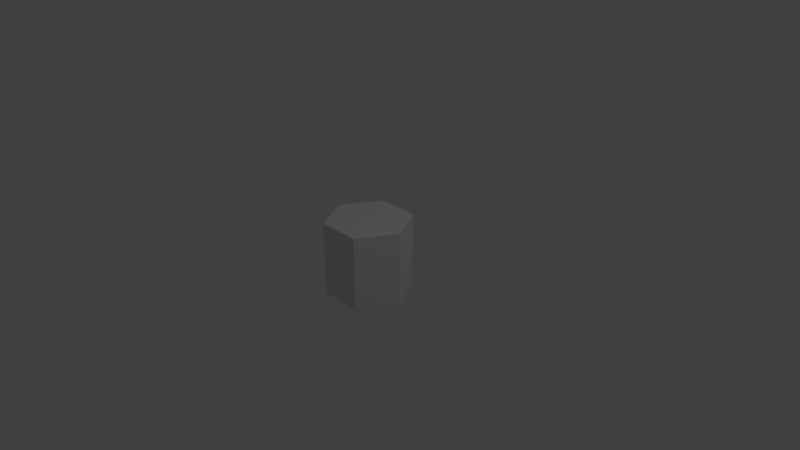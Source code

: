# Source: untitled_1.blend  (saved by Blender 2.79.0; exported with 4.5.12 LTS)
import bpy
from mathutils import Matrix  # noqa: F401  (used for matrix-valued properties, if any)

bpy.ops.wm.read_factory_settings(use_empty=True)
scene = bpy.context.scene
scene.name = 'Scene'

# ---- collections
col_collection_1 = bpy.data.collections.new('Collection 1'); scene.collection.children.link(col_collection_1)

# ---- world
world_world = bpy.data.worlds.new('World'); scene.world = world_world
world_world.color = (0.05088, 0.05088, 0.05088)
world_world.use_sun_shadow = False
world_world.sun_shadow_jitter_overblur = 0.0
world_world.cycles.sampling_method = 'MANUAL'

# ---- cameras
cam_camera = bpy.data.cameras.new('Camera')
cam_camera.clip_end = 100.0
cam_camera.lens = 35.0
cam_camera.sensor_width = 32.0
cam_camera.sensor_height = 18.0
cam_camera.ortho_scale = 7.314
cam_camera.dof.focus_distance = 0.0
cam_camera.dof.aperture_fstop = 128.0

# ---- lights
light_lamp = bpy.data.lights.new('Lamp', 'POINT')
light_lamp.transmission_factor = 0.0
light_lamp.cutoff_distance = 30.0
light_lamp.energy = 100.0
light_lamp.shadow_buffer_clip_start = 1.001
light_lamp.shadow_soft_size = 0.1
light_lamp.shadow_maximum_resolution = 0.006
light_lamp.use_absolute_resolution = True

# ---- meshes
me_cube_010 = bpy.data.meshes.new('Cube.010')
me_cube_010.from_pydata([(0.2887, 0.5, -0.5), (0.2887, 0.5, 0.5), (0.2887, -0.5, -0.5), (0.2887, -0.5, 0.5), (-0.2887, 0.5, -0.5), (-0.2887, 0.5, 0.5), (-0.2887, -0.5, -0.5), (-0.2887, -0.5, 0.5), (0.5774, 0.0, -0.5), (0.5774, 0.0, 0.5), (-0.5774, 0.0, -0.5), (-0.5774, 0.0, 0.5)], [], [(8, 9, 3, 2), (2, 3, 7, 6), (10, 11, 5, 4), (4, 5, 1, 0), (8, 10, 4, 0), (11, 9, 1, 5), (7, 3, 9, 11), (2, 6, 10, 8), (6, 7, 11, 10), (0, 1, 9, 8)])
me_cube_010.use_remesh_preserve_volume = False
me_cube_010.use_remesh_preserve_attributes = False
me_cube_010.use_mirror_vertex_groups = False
me_cube_010.update()

# ---- objects
ob_cube = bpy.data.objects.new('Cube', me_cube_010)
ob_lamp = bpy.data.objects.new('Lamp', light_lamp)
ob_camera = bpy.data.objects.new('Camera', cam_camera)

# ---- transforms, parenting, visibility, modifiers, constraints
ob_cube.location = (0.0, 0.0, 0.0)
ob_cube.lineart.crease_threshold = 0.0
ob_lamp.location = (4.076, 1.005, 5.904)
ob_lamp.rotation_euler = (0.6503, 0.05522, 1.866)
ob_lamp.lock_rotations_4d = False
ob_lamp.empty_display_type = 'ARROWS'
ob_lamp.color = (0.0, 0.0, 0.0, 0.0)
ob_lamp.lineart.crease_threshold = 0.0
ob_camera.location = (7.481, -6.508, 5.344)
ob_camera.rotation_euler = (1.109, 0.0, 0.8149)
ob_camera.lock_rotations_4d = False
ob_camera.empty_display_type = 'ARROWS'
ob_camera.color = (0.0, 0.0, 0.0, 0.0)
ob_camera.display_type = 'WIRE'
ob_camera.lineart.crease_threshold = 0.0

# ---- collection membership
col_collection_1.objects.link(ob_cube)
col_collection_1.objects.link(ob_lamp)
col_collection_1.objects.link(ob_camera)

# ---- scene / render settings (as saved in the file)
scene.camera = ob_camera
scene.frame_start = 1; scene.frame_end = 250; scene.frame_set(1)
scene.render.engine = 'BLENDER_EEVEE_NEXT'
scene.render.resolution_percentage = 50
scene.render.dither_intensity = 0.0
scene.cycles.use_denoising = False
scene.cycles.samples = 128
scene.cycles.sampling_pattern = 'TABULATED_SOBOL'
scene.cycles.use_adaptive_sampling = False
scene.cycles.use_light_tree = False
scene.cycles.blur_glossy = 0.0
scene.cycles.sample_clamp_indirect = 0.0
scene.view_settings.view_transform = 'Standard'
bpy.context.view_layer.update()
